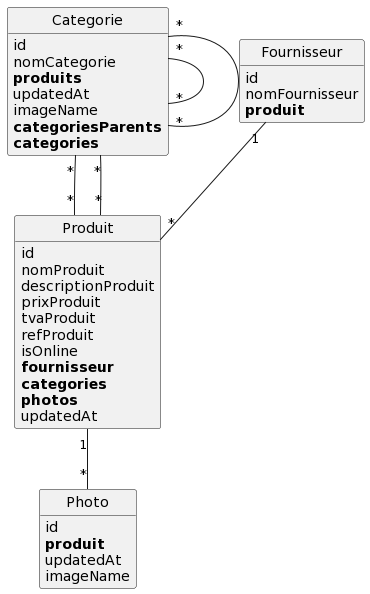

The diagram above was rendered by PlantUML. Its source (embedded in the PNG):
@startuml
class Categorie {
	id
	nomCategorie
	**produits**
	updatedAt
	imageName
	**categoriesParents**
	**categories**
}

class Fournisseur {
	id
	nomFournisseur
	**produit**
}

class Photo {
	id
	**produit**
	updatedAt
	imageName
}

class Produit {
	id
	nomProduit
	descriptionProduit
	prixProduit
	tvaProduit
	refProduit
	isOnline
	**fournisseur**
	**categories**
	**photos**
	updatedAt
}

Categorie "*"--"*" Produit
Categorie "*"--"*" Categorie
Categorie "*"--"*" Categorie
Fournisseur "1"--"*" Produit
Produit "*"--"*" Categorie
Produit "1"--"*" Photo


hide methods
hide circle
@enduml